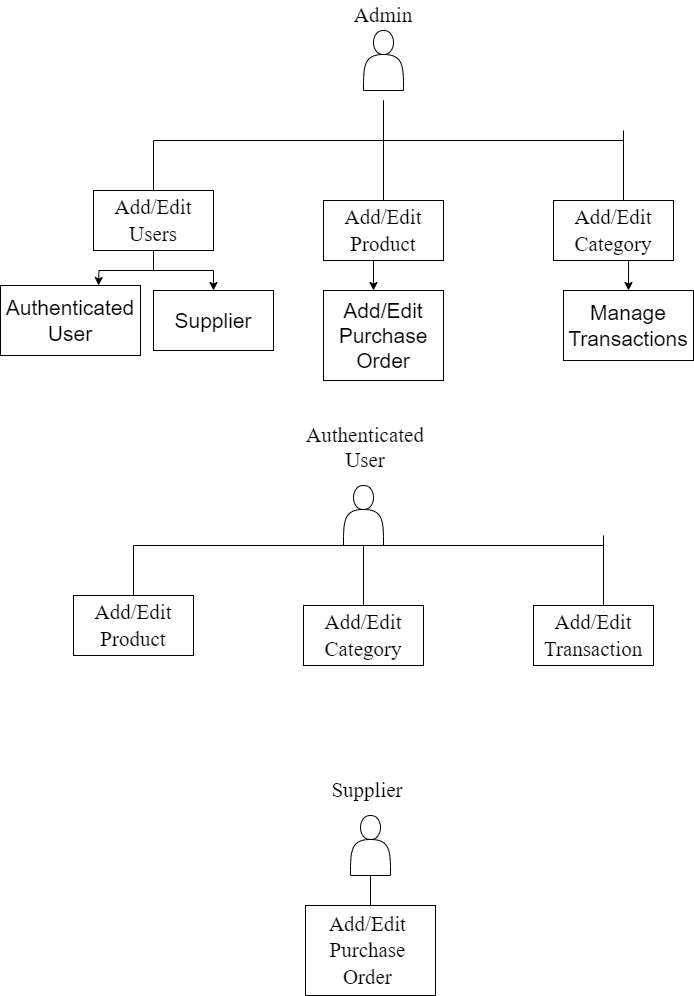

The diagram above was exported from draw.io. Its source (the exported page's mxGraphModel, read from the mxfile embedded in the PNG):
<mxGraphModel dx="1173" dy="579" grid="1" gridSize="10" guides="1" tooltips="1" connect="1" arrows="1" fold="1" page="1" pageScale="1" pageWidth="850" pageHeight="1100" math="0" shadow="0">
  <root>
    <mxCell id="0" />
    <mxCell id="1" parent="0" />
    <mxCell id="CGD5ejLyyw30-Fv0ydcv-2" value="" style="shape=actor;whiteSpace=wrap;html=1;" vertex="1" parent="1">
      <mxGeometry x="393" y="35" width="40" height="60" as="geometry" />
    </mxCell>
    <mxCell id="CGD5ejLyyw30-Fv0ydcv-3" value="" style="shape=partialRectangle;whiteSpace=wrap;html=1;top=0;left=0;fillColor=none;" vertex="1" parent="1">
      <mxGeometry x="183" y="105" width="230" height="40" as="geometry" />
    </mxCell>
    <mxCell id="CGD5ejLyyw30-Fv0ydcv-4" value="" style="shape=partialRectangle;whiteSpace=wrap;html=1;top=0;left=0;fillColor=none;direction=east;flipH=1;" vertex="1" parent="1">
      <mxGeometry x="413" y="105" width="240" height="40" as="geometry" />
    </mxCell>
    <mxCell id="CGD5ejLyyw30-Fv0ydcv-6" value="" style="endArrow=none;html=1;rounded=0;" edge="1" parent="1">
      <mxGeometry width="50" height="50" relative="1" as="geometry">
        <mxPoint x="413" y="125" as="sourcePoint" />
        <mxPoint x="413" y="205" as="targetPoint" />
      </mxGeometry>
    </mxCell>
    <mxCell id="CGD5ejLyyw30-Fv0ydcv-7" value="" style="endArrow=none;html=1;rounded=0;" edge="1" parent="1">
      <mxGeometry width="50" height="50" relative="1" as="geometry">
        <mxPoint x="183" y="145" as="sourcePoint" />
        <mxPoint x="183" y="225" as="targetPoint" />
      </mxGeometry>
    </mxCell>
    <mxCell id="CGD5ejLyyw30-Fv0ydcv-8" value="" style="endArrow=none;html=1;rounded=0;" edge="1" parent="1">
      <mxGeometry width="50" height="50" relative="1" as="geometry">
        <mxPoint x="653" y="135" as="sourcePoint" />
        <mxPoint x="653" y="215" as="targetPoint" />
      </mxGeometry>
    </mxCell>
    <mxCell id="CGD5ejLyyw30-Fv0ydcv-36" style="edgeStyle=orthogonalEdgeStyle;rounded=0;orthogonalLoop=1;jettySize=auto;html=1;exitX=0.5;exitY=1;exitDx=0;exitDy=0;entryX=0.75;entryY=0;entryDx=0;entryDy=0;" edge="1" parent="1" source="CGD5ejLyyw30-Fv0ydcv-16">
      <mxGeometry relative="1" as="geometry">
        <mxPoint x="128" y="290" as="targetPoint" />
      </mxGeometry>
    </mxCell>
    <mxCell id="CGD5ejLyyw30-Fv0ydcv-37" style="edgeStyle=orthogonalEdgeStyle;rounded=0;orthogonalLoop=1;jettySize=auto;html=1;exitX=0.5;exitY=1;exitDx=0;exitDy=0;entryX=0.5;entryY=0;entryDx=0;entryDy=0;" edge="1" parent="1" source="CGD5ejLyyw30-Fv0ydcv-16" target="CGD5ejLyyw30-Fv0ydcv-22">
      <mxGeometry relative="1" as="geometry" />
    </mxCell>
    <mxCell id="CGD5ejLyyw30-Fv0ydcv-16" value="&lt;font face=&quot;Times New Roman&quot;&gt;Add/Edit&lt;/font&gt;&lt;div&gt;&lt;font face=&quot;Times New Roman&quot;&gt;Users&lt;/font&gt;&lt;/div&gt;" style="rounded=0;whiteSpace=wrap;html=1;fontSize=21;" vertex="1" parent="1">
      <mxGeometry x="123" y="195" width="120" height="60" as="geometry" />
    </mxCell>
    <mxCell id="CGD5ejLyyw30-Fv0ydcv-28" style="edgeStyle=orthogonalEdgeStyle;rounded=0;orthogonalLoop=1;jettySize=auto;html=1;exitX=0.5;exitY=1;exitDx=0;exitDy=0;entryX=0.25;entryY=0;entryDx=0;entryDy=0;" edge="1" parent="1" source="CGD5ejLyyw30-Fv0ydcv-18">
      <mxGeometry relative="1" as="geometry">
        <mxPoint x="403" y="295" as="targetPoint" />
      </mxGeometry>
    </mxCell>
    <mxCell id="CGD5ejLyyw30-Fv0ydcv-18" value="&lt;font face=&quot;Times New Roman&quot;&gt;Add/Edit&lt;/font&gt;&lt;div&gt;&lt;font face=&quot;MfvcB_Ul_9OpXYYb11lW&quot;&gt;Product&lt;/font&gt;&lt;/div&gt;" style="rounded=0;whiteSpace=wrap;html=1;fontSize=21;" vertex="1" parent="1">
      <mxGeometry x="353" y="205" width="120" height="60" as="geometry" />
    </mxCell>
    <mxCell id="CGD5ejLyyw30-Fv0ydcv-26" style="edgeStyle=orthogonalEdgeStyle;rounded=0;orthogonalLoop=1;jettySize=auto;html=1;exitX=0.5;exitY=1;exitDx=0;exitDy=0;entryX=0.5;entryY=0;entryDx=0;entryDy=0;" edge="1" parent="1" source="CGD5ejLyyw30-Fv0ydcv-19" target="CGD5ejLyyw30-Fv0ydcv-24">
      <mxGeometry relative="1" as="geometry" />
    </mxCell>
    <mxCell id="CGD5ejLyyw30-Fv0ydcv-19" value="&lt;font face=&quot;Times New Roman&quot;&gt;Add/Edit&lt;/font&gt;&lt;div&gt;&lt;font face=&quot;iBDMKqEGsUD5Be-Ob0pg&quot;&gt;Category&lt;/font&gt;&lt;/div&gt;" style="rounded=0;whiteSpace=wrap;html=1;fontSize=21;" vertex="1" parent="1">
      <mxGeometry x="583" y="205" width="120" height="60" as="geometry" />
    </mxCell>
    <mxCell id="CGD5ejLyyw30-Fv0ydcv-20" value="Admin" style="text;html=1;align=center;verticalAlign=middle;whiteSpace=wrap;rounded=0;fontFamily=Times New Roman;fontSize=21;" vertex="1" parent="1">
      <mxGeometry x="383" y="5" width="60" height="30" as="geometry" />
    </mxCell>
    <mxCell id="CGD5ejLyyw30-Fv0ydcv-21" value="Authenticated User" style="rounded=0;whiteSpace=wrap;html=1;fontSize=21;" vertex="1" parent="1">
      <mxGeometry x="30" y="290" width="140" height="70" as="geometry" />
    </mxCell>
    <mxCell id="CGD5ejLyyw30-Fv0ydcv-22" value="Supplier" style="rounded=0;whiteSpace=wrap;html=1;fontSize=21;" vertex="1" parent="1">
      <mxGeometry x="183" y="295" width="120" height="60" as="geometry" />
    </mxCell>
    <mxCell id="CGD5ejLyyw30-Fv0ydcv-23" value="Add/Edit&lt;div&gt;Purchase Order&lt;/div&gt;" style="rounded=0;whiteSpace=wrap;html=1;fontSize=21;" vertex="1" parent="1">
      <mxGeometry x="353" y="295" width="120" height="90" as="geometry" />
    </mxCell>
    <mxCell id="CGD5ejLyyw30-Fv0ydcv-24" value="&lt;span style=&quot;background-color: initial;&quot;&gt;Manage&lt;/span&gt;&lt;div&gt;&lt;span style=&quot;background-color: initial;&quot;&gt;Transactions&lt;/span&gt;&lt;/div&gt;" style="rounded=0;whiteSpace=wrap;html=1;fontSize=21;" vertex="1" parent="1">
      <mxGeometry x="593" y="295" width="130" height="70" as="geometry" />
    </mxCell>
    <mxCell id="CGD5ejLyyw30-Fv0ydcv-53" value="" style="shape=partialRectangle;whiteSpace=wrap;html=1;top=0;left=0;fillColor=none;" vertex="1" parent="1">
      <mxGeometry x="163" y="510" width="230" height="40" as="geometry" />
    </mxCell>
    <mxCell id="CGD5ejLyyw30-Fv0ydcv-54" value="" style="shape=partialRectangle;whiteSpace=wrap;html=1;top=0;left=0;fillColor=none;direction=east;flipH=1;" vertex="1" parent="1">
      <mxGeometry x="393" y="510" width="240" height="40" as="geometry" />
    </mxCell>
    <mxCell id="CGD5ejLyyw30-Fv0ydcv-55" value="" style="endArrow=none;html=1;rounded=0;" edge="1" parent="1">
      <mxGeometry width="50" height="50" relative="1" as="geometry">
        <mxPoint x="393" y="530" as="sourcePoint" />
        <mxPoint x="393" y="610" as="targetPoint" />
      </mxGeometry>
    </mxCell>
    <mxCell id="CGD5ejLyyw30-Fv0ydcv-56" value="" style="endArrow=none;html=1;rounded=0;" edge="1" parent="1">
      <mxGeometry width="50" height="50" relative="1" as="geometry">
        <mxPoint x="163" y="550" as="sourcePoint" />
        <mxPoint x="163" y="630" as="targetPoint" />
      </mxGeometry>
    </mxCell>
    <mxCell id="CGD5ejLyyw30-Fv0ydcv-57" value="" style="endArrow=none;html=1;rounded=0;" edge="1" parent="1">
      <mxGeometry width="50" height="50" relative="1" as="geometry">
        <mxPoint x="633" y="540" as="sourcePoint" />
        <mxPoint x="633" y="620" as="targetPoint" />
      </mxGeometry>
    </mxCell>
    <mxCell id="CGD5ejLyyw30-Fv0ydcv-60" value="&lt;font face=&quot;Times New Roman&quot;&gt;Add/Edit&lt;/font&gt;&lt;div&gt;&lt;font face=&quot;Times New Roman&quot;&gt;Product&lt;/font&gt;&lt;/div&gt;" style="rounded=0;whiteSpace=wrap;html=1;fontSize=21;" vertex="1" parent="1">
      <mxGeometry x="103" y="600" width="120" height="60" as="geometry" />
    </mxCell>
    <mxCell id="CGD5ejLyyw30-Fv0ydcv-62" value="&lt;font face=&quot;Times New Roman&quot;&gt;Add/Edit&lt;/font&gt;&lt;div&gt;&lt;font face=&quot;MfvcB_Ul_9OpXYYb11lW&quot;&gt;Category&lt;/font&gt;&lt;/div&gt;" style="rounded=0;whiteSpace=wrap;html=1;fontSize=21;" vertex="1" parent="1">
      <mxGeometry x="333" y="610" width="120" height="60" as="geometry" />
    </mxCell>
    <mxCell id="CGD5ejLyyw30-Fv0ydcv-64" value="&lt;font face=&quot;Times New Roman&quot;&gt;Add/Edit&lt;/font&gt;&lt;div&gt;&lt;font face=&quot;iBDMKqEGsUD5Be-Ob0pg&quot;&gt;Transaction&lt;/font&gt;&lt;/div&gt;" style="rounded=0;whiteSpace=wrap;html=1;fontSize=21;" vertex="1" parent="1">
      <mxGeometry x="563" y="610" width="120" height="60" as="geometry" />
    </mxCell>
    <mxCell id="CGD5ejLyyw30-Fv0ydcv-68" value="&lt;span style=&quot;font-family: &amp;quot;Times New Roman&amp;quot;; font-size: 21px;&quot;&gt;Authenticated&lt;/span&gt;&lt;br&gt;&lt;div&gt;&lt;span style=&quot;font-family: &amp;quot;Times New Roman&amp;quot;; font-size: 21px; background-color: initial;&quot;&gt;User&lt;/span&gt;&lt;br&gt;&lt;/div&gt;&lt;div&gt;&lt;span style=&quot;font-family: &amp;quot;Times New Roman&amp;quot;; font-size: 21px;&quot;&gt;&lt;br&gt;&lt;/span&gt;&lt;/div&gt;" style="text;html=1;align=center;verticalAlign=middle;whiteSpace=wrap;rounded=0;" vertex="1" parent="1">
      <mxGeometry x="365" y="450" width="60" height="30" as="geometry" />
    </mxCell>
    <mxCell id="CGD5ejLyyw30-Fv0ydcv-70" value="" style="shape=actor;whiteSpace=wrap;html=1;" vertex="1" parent="1">
      <mxGeometry x="373" y="490" width="40" height="60" as="geometry" />
    </mxCell>
    <mxCell id="CGD5ejLyyw30-Fv0ydcv-77" value="" style="endArrow=none;html=1;rounded=0;" edge="1" parent="1">
      <mxGeometry width="50" height="50" relative="1" as="geometry">
        <mxPoint x="400" y="860" as="sourcePoint" />
        <mxPoint x="400" y="940" as="targetPoint" />
      </mxGeometry>
    </mxCell>
    <mxCell id="CGD5ejLyyw30-Fv0ydcv-78" value="&lt;font face=&quot;Times New Roman&quot;&gt;Add/Edit&amp;nbsp;&lt;br&gt;Purchase&amp;nbsp;&lt;br&gt;Order&amp;nbsp;&lt;/font&gt;" style="rounded=0;whiteSpace=wrap;html=1;fontSize=21;" vertex="1" parent="1">
      <mxGeometry x="335" y="910" width="130" height="90" as="geometry" />
    </mxCell>
    <mxCell id="CGD5ejLyyw30-Fv0ydcv-80" value="" style="shape=actor;whiteSpace=wrap;html=1;" vertex="1" parent="1">
      <mxGeometry x="380" y="820" width="40" height="60" as="geometry" />
    </mxCell>
    <mxCell id="CGD5ejLyyw30-Fv0ydcv-85" value="&lt;span style=&quot;font-family: &amp;quot;Times New Roman&amp;quot;; font-size: 21px;&quot;&gt;Supplier&lt;/span&gt;" style="text;html=1;align=center;verticalAlign=middle;whiteSpace=wrap;rounded=0;" vertex="1" parent="1">
      <mxGeometry x="367" y="780" width="60" height="30" as="geometry" />
    </mxCell>
  </root>
</mxGraphModel>